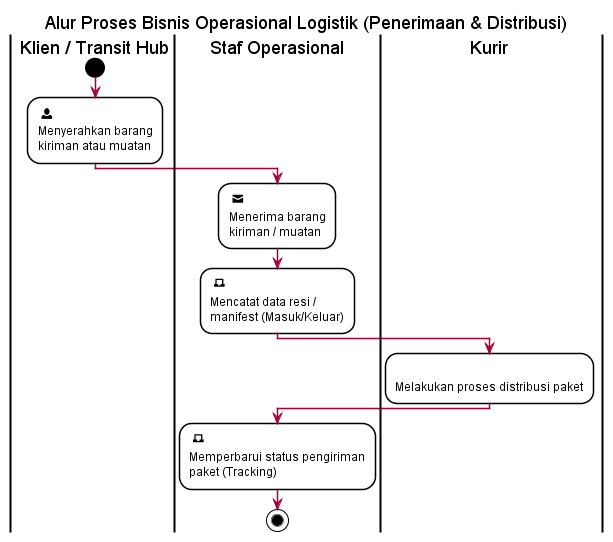

The diagram above was rendered by PlantUML. Its source (embedded in the PNG):
@startuml
title Alur Proses Bisnis Operasional Logistik (Penerimaan & Distribusi)

skinparam style strictuml
skinparam ActivityBackgroundColor white
skinparam ActivityBorderColor black
skinparam ActivityShape roundBox
skinparam swimlaneBorderColor black
skinparam swimlaneTitleFontColor black

|Klien / Transit Hub|
start
: <size:16><&person></size> \nMenyerahkan barang\nkiriman atau muatan;

|Staf Operasional|
: <size:16><&envelope-closed></size> \nMenerima barang\nkiriman / muatan;
: <size:16><&laptop></size> \nMencatat data resi /\nmanifest (Masuk/Keluar);

|Kurir|
: <size:16><&car></size> \nMelakukan proses distribusi paket;

|Staf Operasional|
: <size:16><&laptop></size> \nMemperbarui status pengiriman\npaket (Tracking);
stop
@enduml